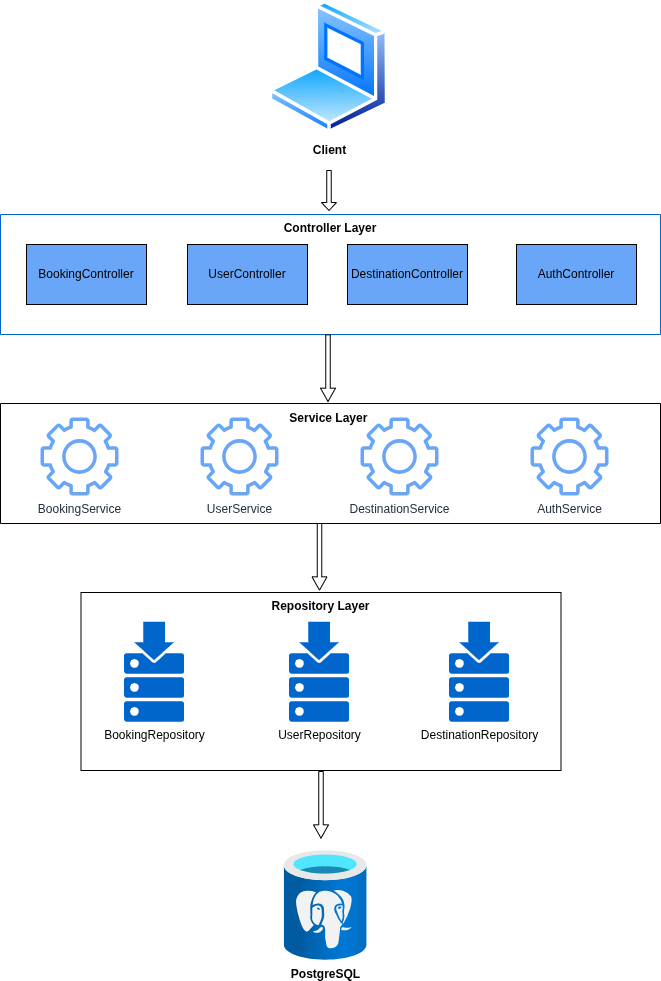

The diagram above was exported from draw.io. Its source (the exported page's mxGraphModel, read from the mxfile embedded in the PNG):
<mxGraphModel dx="1356" dy="764" grid="1" gridSize="10" guides="1" tooltips="1" connect="1" arrows="1" fold="1" page="1" pageScale="1" pageWidth="1169" pageHeight="827" math="0" shadow="0">
  <root>
    <mxCell id="0" />
    <mxCell id="1" parent="0" />
    <mxCell id="GLmkACNpqC7lelTF0wny-1" value="Controller Layer " style="group;fontStyle=1" vertex="1" connectable="0" parent="1">
      <mxGeometry x="80" y="224" width="660" height="120" as="geometry" />
    </mxCell>
    <mxCell id="GLmkACNpqC7lelTF0wny-2" value="" style="group" vertex="1" connectable="0" parent="GLmkACNpqC7lelTF0wny-1">
      <mxGeometry x="26" y="30" width="610" height="60" as="geometry" />
    </mxCell>
    <mxCell id="GLmkACNpqC7lelTF0wny-3" value="" style="group" vertex="1" connectable="0" parent="GLmkACNpqC7lelTF0wny-2">
      <mxGeometry width="441" height="60" as="geometry" />
    </mxCell>
    <mxCell id="GLmkACNpqC7lelTF0wny-4" value="BookingController" style="rounded=0;whiteSpace=wrap;html=1;fillColor=light-dark(#69a6f7, #ededed);" vertex="1" parent="GLmkACNpqC7lelTF0wny-3">
      <mxGeometry width="120" height="60" as="geometry" />
    </mxCell>
    <mxCell id="GLmkACNpqC7lelTF0wny-5" value="Destination&lt;span style=&quot;background-color: transparent; color: light-dark(rgb(0, 0, 0), rgb(255, 255, 255));&quot;&gt;Controller&lt;/span&gt;" style="rounded=0;whiteSpace=wrap;html=1;fillColor=#69A6F7;" vertex="1" parent="GLmkACNpqC7lelTF0wny-3">
      <mxGeometry x="321" width="120" height="60" as="geometry" />
    </mxCell>
    <mxCell id="GLmkACNpqC7lelTF0wny-6" value="User&lt;span style=&quot;background-color: transparent; color: light-dark(rgb(0, 0, 0), rgb(255, 255, 255));&quot;&gt;Controller&lt;/span&gt;" style="rounded=0;whiteSpace=wrap;html=1;fillColor=#69A6F7;" vertex="1" parent="GLmkACNpqC7lelTF0wny-3">
      <mxGeometry x="161" width="120" height="60" as="geometry" />
    </mxCell>
    <mxCell id="GLmkACNpqC7lelTF0wny-7" value="AuthController" style="rounded=0;whiteSpace=wrap;html=1;fillColor=#69A6F7;" vertex="1" parent="GLmkACNpqC7lelTF0wny-2">
      <mxGeometry x="490" width="120" height="60" as="geometry" />
    </mxCell>
    <mxCell id="GLmkACNpqC7lelTF0wny-8" value="" style="swimlane;startSize=0;fillColor=#6BD4F5;strokeColor=#0066CC;" vertex="1" parent="GLmkACNpqC7lelTF0wny-1">
      <mxGeometry width="660" height="120" as="geometry" />
    </mxCell>
    <mxCell id="GLmkACNpqC7lelTF0wny-9" value="Repository Layer" style="group;fontStyle=1" vertex="1" connectable="0" parent="1">
      <mxGeometry x="160.5" y="602" width="480" height="178" as="geometry" />
    </mxCell>
    <mxCell id="GLmkACNpqC7lelTF0wny-10" value="" style="group" vertex="1" connectable="0" parent="GLmkACNpqC7lelTF0wny-9">
      <mxGeometry x="43" y="29.25" width="385" height="111.25" as="geometry" />
    </mxCell>
    <mxCell id="GLmkACNpqC7lelTF0wny-11" value="BookingRepository" style="sketch=0;html=1;aspect=fixed;strokeColor=none;shadow=0;fillColor=#0066CC;verticalAlign=top;labelPosition=center;verticalLabelPosition=bottom;shape=mxgraph.gcp2.repository" vertex="1" parent="GLmkACNpqC7lelTF0wny-10">
      <mxGeometry width="60" height="100" as="geometry" />
    </mxCell>
    <mxCell id="GLmkACNpqC7lelTF0wny-12" value="User&lt;span style=&quot;background-color: transparent; color: light-dark(rgb(0, 0, 0), rgb(255, 255, 255));&quot;&gt;Repository&lt;/span&gt;" style="sketch=0;html=1;aspect=fixed;strokeColor=none;shadow=0;fillColor=#0066CC;verticalAlign=top;labelPosition=center;verticalLabelPosition=bottom;shape=mxgraph.gcp2.repository" vertex="1" parent="GLmkACNpqC7lelTF0wny-10">
      <mxGeometry x="165" width="60" height="100" as="geometry" />
    </mxCell>
    <mxCell id="GLmkACNpqC7lelTF0wny-13" value="&lt;span style=&quot;background-color: transparent; color: light-dark(rgb(0, 0, 0), rgb(255, 255, 255));&quot;&gt;DestinationRepository&lt;/span&gt;" style="sketch=0;html=1;aspect=fixed;strokeColor=none;shadow=0;fillColor=#0066CC;verticalAlign=top;labelPosition=center;verticalLabelPosition=bottom;shape=mxgraph.gcp2.repository" vertex="1" parent="GLmkACNpqC7lelTF0wny-10">
      <mxGeometry x="325" width="60" height="100" as="geometry" />
    </mxCell>
    <mxCell id="GLmkACNpqC7lelTF0wny-14" value="" style="swimlane;startSize=0;" vertex="1" parent="GLmkACNpqC7lelTF0wny-9">
      <mxGeometry width="480" height="178" as="geometry" />
    </mxCell>
    <mxCell id="GLmkACNpqC7lelTF0wny-16" value="&lt;div&gt;&lt;b&gt;Client&lt;/b&gt;&lt;/div&gt;" style="image;aspect=fixed;perimeter=ellipsePerimeter;html=1;align=center;shadow=0;dashed=0;spacingTop=3;image=img/lib/active_directory/laptop_client.svg;" vertex="1" parent="1">
      <mxGeometry x="348.5" y="10" width="120" height="133.33" as="geometry" />
    </mxCell>
    <mxCell id="GLmkACNpqC7lelTF0wny-17" value="" style="group" vertex="1" connectable="0" parent="1">
      <mxGeometry x="193.91" y="860" width="410.18" height="110" as="geometry" />
    </mxCell>
    <mxCell id="GLmkACNpqC7lelTF0wny-18" value="&lt;b&gt;PostgreSQL&lt;/b&gt;" style="image;aspect=fixed;html=1;points=[];align=center;fontSize=12;image=img/lib/azure2/databases/Azure_Database_PostgreSQL_Server.svg;" vertex="1" parent="GLmkACNpqC7lelTF0wny-17">
      <mxGeometry x="170" width="82.5" height="110" as="geometry" />
    </mxCell>
    <mxCell id="GLmkACNpqC7lelTF0wny-21" value="" style="shape=singleArrow;direction=south;whiteSpace=wrap;html=1;" vertex="1" parent="1">
      <mxGeometry x="401" y="180" width="15" height="40" as="geometry" />
    </mxCell>
    <mxCell id="GLmkACNpqC7lelTF0wny-22" value="" style="shape=singleArrow;direction=south;whiteSpace=wrap;html=1;" vertex="1" parent="1">
      <mxGeometry x="400" y="344.33000000000004" width="15" height="66.67" as="geometry" />
    </mxCell>
    <mxCell id="GLmkACNpqC7lelTF0wny-23" value="" style="shape=singleArrow;direction=south;whiteSpace=wrap;html=1;" vertex="1" parent="1">
      <mxGeometry x="393" y="781" width="15" height="66.67" as="geometry" />
    </mxCell>
    <mxCell id="GLmkACNpqC7lelTF0wny-24" value="" style="group" vertex="1" connectable="0" parent="1">
      <mxGeometry x="120" y="427" width="568" height="78" as="geometry" />
    </mxCell>
    <mxCell id="GLmkACNpqC7lelTF0wny-25" value="UserService" style="sketch=0;outlineConnect=0;fontColor=#232F3E;gradientColor=none;fillColor=#69A6F7;strokeColor=none;dashed=0;verticalLabelPosition=bottom;verticalAlign=top;align=center;html=1;fontSize=12;fontStyle=0;aspect=fixed;pointerEvents=1;shape=mxgraph.aws4.gear;" vertex="1" parent="GLmkACNpqC7lelTF0wny-24">
      <mxGeometry x="160" width="78" height="78" as="geometry" />
    </mxCell>
    <mxCell id="GLmkACNpqC7lelTF0wny-26" value="&lt;span style=&quot;background-color: transparent; color: light-dark(rgb(35, 47, 62), rgb(189, 199, 212));&quot;&gt;DestinationService&lt;/span&gt;" style="sketch=0;outlineConnect=0;fontColor=#232F3E;gradientColor=none;fillColor=#69A6F7;strokeColor=none;dashed=0;verticalLabelPosition=bottom;verticalAlign=top;align=center;html=1;fontSize=12;fontStyle=0;aspect=fixed;pointerEvents=1;shape=mxgraph.aws4.gear;" vertex="1" parent="GLmkACNpqC7lelTF0wny-24">
      <mxGeometry x="320" width="78" height="78" as="geometry" />
    </mxCell>
    <mxCell id="GLmkACNpqC7lelTF0wny-27" value="&lt;span style=&quot;background-color: transparent; color: light-dark(rgb(35, 47, 62), rgb(189, 199, 212));&quot;&gt;AuthService&lt;/span&gt;" style="sketch=0;outlineConnect=0;fontColor=#232F3E;gradientColor=none;fillColor=#69A6F7;strokeColor=none;dashed=0;verticalLabelPosition=bottom;verticalAlign=top;align=center;html=1;fontSize=12;fontStyle=0;aspect=fixed;pointerEvents=1;shape=mxgraph.aws4.gear;" vertex="1" parent="GLmkACNpqC7lelTF0wny-24">
      <mxGeometry x="490" width="78" height="78" as="geometry" />
    </mxCell>
    <mxCell id="GLmkACNpqC7lelTF0wny-28" value="BookingService" style="sketch=0;outlineConnect=0;fontColor=#232F3E;gradientColor=none;fillColor=#69A6F7;strokeColor=none;dashed=0;verticalLabelPosition=bottom;verticalAlign=top;align=center;html=1;fontSize=12;fontStyle=0;aspect=fixed;pointerEvents=1;shape=mxgraph.aws4.gear;" vertex="1" parent="GLmkACNpqC7lelTF0wny-24">
      <mxGeometry width="78" height="78" as="geometry" />
    </mxCell>
    <mxCell id="GLmkACNpqC7lelTF0wny-29" value="&#10;&#10;Service Layer " style="swimlane;startSize=0;" vertex="1" parent="1">
      <mxGeometry x="80" y="413" width="660" height="120" as="geometry" />
    </mxCell>
    <mxCell id="GLmkACNpqC7lelTF0wny-30" value="" style="shape=singleArrow;direction=south;whiteSpace=wrap;html=1;" vertex="1" parent="1">
      <mxGeometry x="391.5" y="533" width="15" height="66.67" as="geometry" />
    </mxCell>
  </root>
</mxGraphModel>